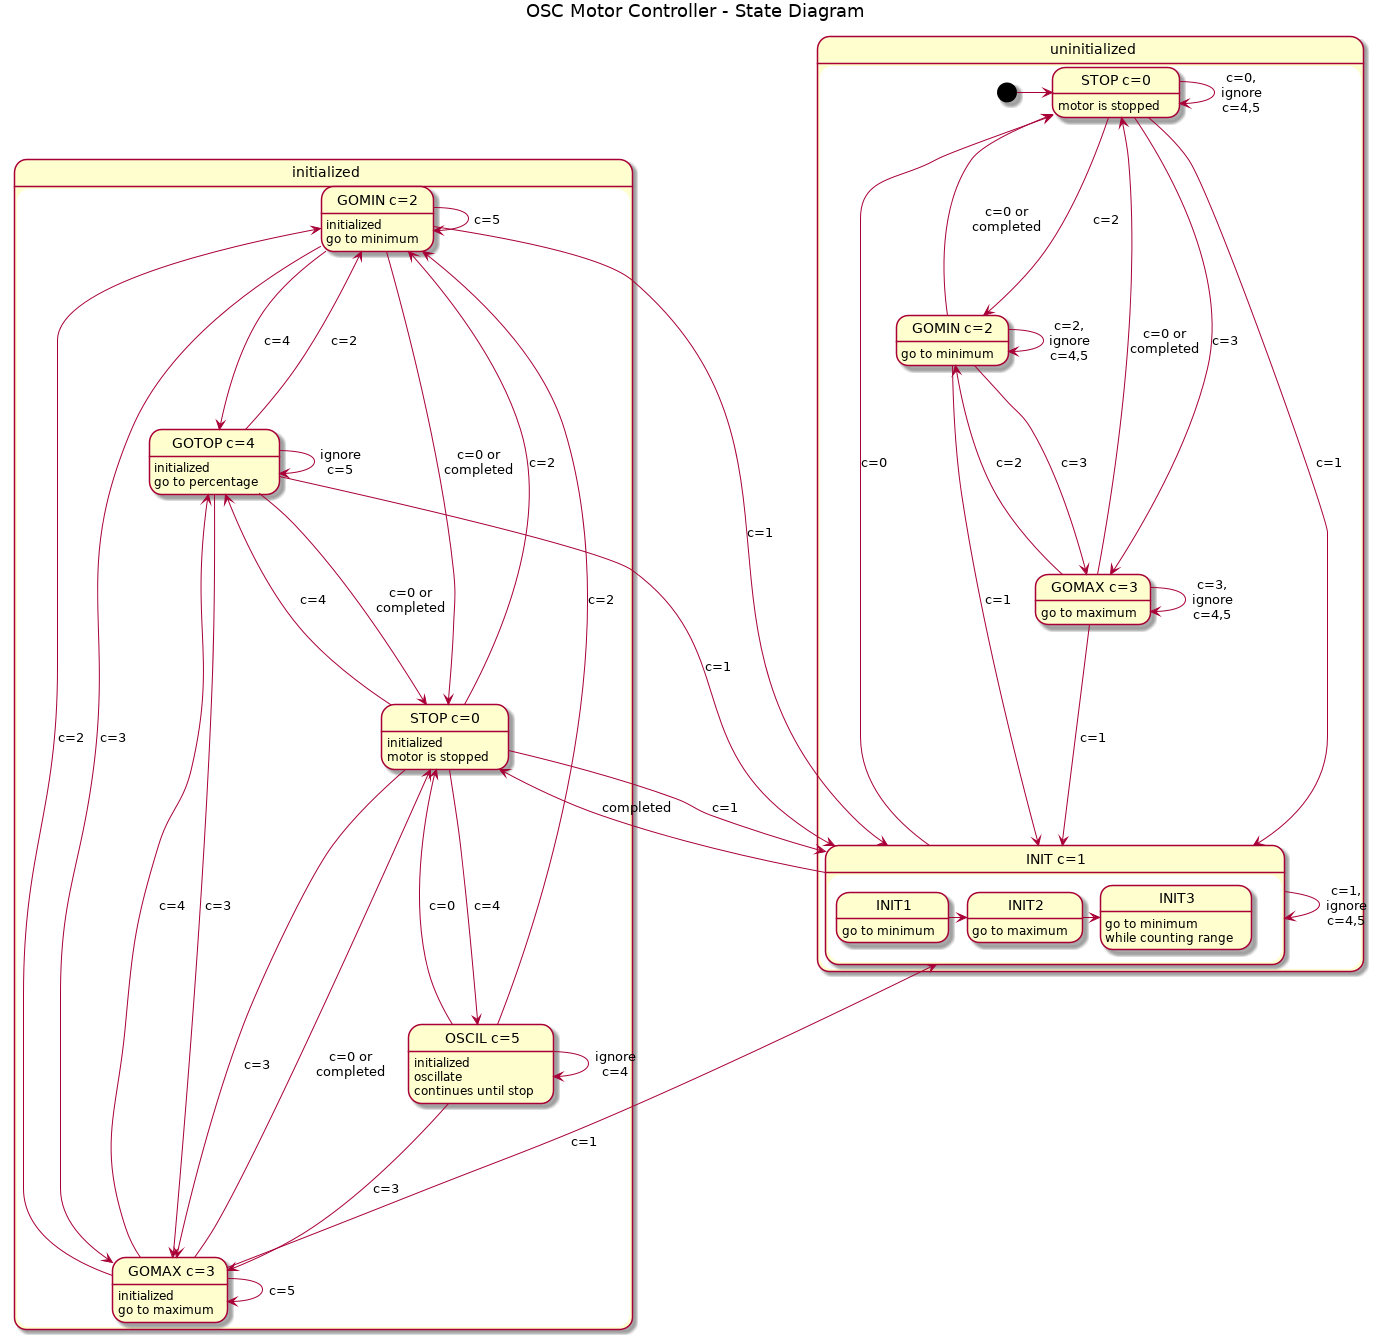

The diagram above was rendered by PlantUML. Its source (embedded in the PNG):
@startuml

skinparam BackgroundColor White|White

title OSC Motor Controller - State Diagram

state "uninitialized" as uninit {
	state "STOP c=0" as su : motor is stopped
	[*] -right-> su
	su -> su : c=0,\nignore\nc=4,5

	state "INIT c=1" as i {
		state "INIT1" as i1 : go to minimum
		state "INIT2" as i2 : go to maximum
		state "INIT3" as i3 : go to minimum\nwhile counting range
		i1 -right-> i2
		i2 -right-> i3
	}
	su --> i : c=1
	i --> su : c=0

	state "GOMIN c=2" as miu : go to minimum
	miu --> su : c=0 or\ncompleted
	miu --> i : c=1
	su --> miu : c=2
	miu -> miu : c=2,\nignore\nc=4,5
	miu -down-> mau : c=3

	state "GOMAX c=3" as mau : go to maximum
	mau --> su : c=0 or\ncompleted
	mau --> i : c=1
	su --> mau : c=3
	mau -> mau : c=3,\nignore\nc=4,5
	mau -up-> miu : c=2


	i -> i : c=1,\nignore\nc=4,5
}

state "initialized" as init {
	state "STOP c=0" as si : initialized\nmotor is stopped
	i --> si : completed
	si --> i : c=1

	state "GOMIN c=2" as mii : initialized\ngo to minimum
	mii --> si : c=0 or\ncompleted
	mii --> i : c=1
	si --> mii : c=2
	mii -down-> mai : c=3
	mii -> g : c=4
	mii -> mii : c=5

	state "GOMAX c=3" as mai : initialized\ngo to maximum
	mai --> si : c=0 or\ncompleted
	mai --> i : c=1
	mai -up-> mii : c=2
	si --> mai : c=3
	mai -> g : c=4
	mai -> mai : c=5

	state "GOTOP c=4" as g : initialized\ngo to percentage
	g --> si : c=0 or\ncompleted
	g --> i : c=1
	g --> mii : c=2
	g --> mai : c=3
	si --> g : c=4
	g -> g : ignore\nc=5

	state "OSCIL c=5" as o : initialized\noscillate\ncontinues until stop
	o --> si : c=0
	o --> mii : c=2
	o --> mai : c=3
	si --> o : c=4
	o -> o : ignore\nc=4
}

@enduml